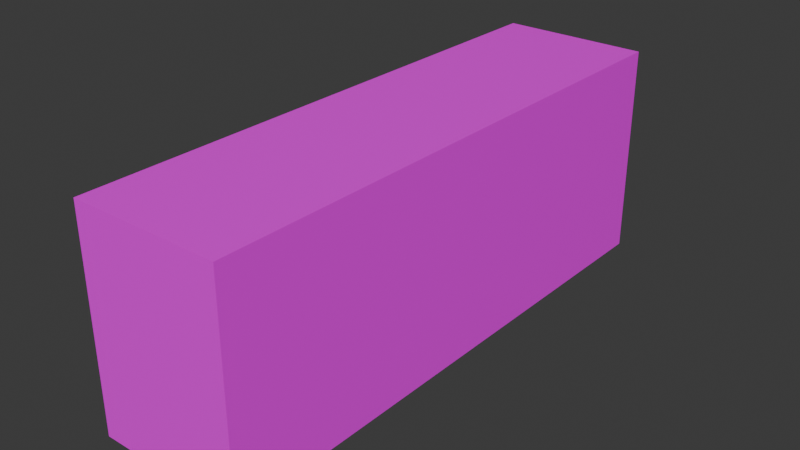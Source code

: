 # Source: Book_Block_2.blend  (saved by Blender 4.0.36; exported with 4.5.12 LTS)
import bpy
from mathutils import Matrix  # noqa: F401  (used for matrix-valued properties, if any)

bpy.ops.wm.read_factory_settings(use_empty=True)
scene = bpy.context.scene
scene.name = 'Scene'

# ---- collections
col_collection = bpy.data.collections.new('Collection'); scene.collection.children.link(col_collection)

# ---- images (referenced by path relative to the original .blend; pixels are not part of the script)
import os
ASSET_DIR = os.environ.get("B2B_ASSET_DIR", "")  # directory of the original .blend (textures are referenced by path, not embedded)
HERE = os.path.dirname(os.path.abspath(__file__))  # packed textures are extracted next to this script under _unpacked/

def load_image(name, relpath, width, height, colorspace="sRGB"):
    """Load a texture the original file referenced (path relative to the .blend, or extracted next to this script)."""
    p = next((c for c in (os.path.join(HERE, relpath), os.path.join(ASSET_DIR, relpath)) if relpath and os.path.exists(c)), "")
    if p:
        img = bpy.data.images.load(p, check_existing=True)
        img.name = name
    else:  # same state as the original file: an image datablock whose file is absent (Cycles renders it pink)
        img = bpy.data.images.new(name, width, height)
        img.source = "FILE"
        img.filepath = "//" + (relpath or name)
    img.colorspace_settings.name = colorspace
    return img
img_floormulchbookatlas_png = load_image('FloorMulchBookAtlas.png', 'FloorMulchBookAtlas.png', 1024, 1024, 'sRGB')

# ---- materials (node trees are filled in below, after node groups)
mat_material_001 = bpy.data.materials.new('Material.001')
mat_material_001.use_transparent_shadow = False

# ---- material node trees
mat_material_001.use_nodes = True; mat_material_001.node_tree.nodes.clear()
_N = mat_material_001.node_tree.nodes; _L = mat_material_001.node_tree.links
n0 = _N.new('ShaderNodeBsdfPrincipled'); n0.name = 'Principled BSDF'; n0.location = (10, 300)
n0.inputs[3].default_value = 1.45
n1 = _N.new('ShaderNodeOutputMaterial'); n1.name = 'Material Output'; n1.location = (300, 300)
n2 = _N.new('ShaderNodeTexImage'); n2.name = 'Image Texture'; n2.location = (-280, 275)
n2.image = img_floormulchbookatlas_png
_L.new(n0.outputs[0], n1.inputs[0])
_L.new(n2.outputs[0], n0.inputs[0])
n1.is_active_output = True

# ---- world
world_world = bpy.data.worlds.new('World'); scene.world = world_world
world_world.use_nodes = True; world_world.node_tree.nodes.clear()
_N = world_world.node_tree.nodes; _L = world_world.node_tree.links
n0 = _N.new('ShaderNodeOutputWorld'); n0.name = 'World Output'; n0.location = (300, 300)
n1 = _N.new('ShaderNodeBackground'); n1.name = 'Background'; n1.location = (10, 300)
n1.inputs[0].default_value = (0.05088, 0.05088, 0.05088, 1.0)
_L.new(n1.outputs[0], n0.inputs[0])
n0.is_active_output = True
world_world.color = (0.05088, 0.05088, 0.05088)
world_world.use_sun_shadow = False
world_world.sun_shadow_jitter_overblur = 0.0

# ---- meshes
me_cube_246 = bpy.data.meshes.new('Cube.246')
me_cube_246.from_pydata([(-0.1957, 0.2801, 0.7262), (-0.1957, 0.2801, -0.7262), (-0.1957, -0.2801, 0.7262), (-0.1957, -0.2801, -0.7262), (0.1957, 0.2801, 0.7262), (0.1957, 0.2801, -0.7262), (0.1957, -0.2801, 0.7262), (0.1957, -0.2801, -0.7262)], [], [(0, 1, 3, 2), (2, 3, 7, 6), (6, 7, 5, 4), (4, 5, 1, 0), (2, 6, 4, 0), (7, 3, 1, 5)])
_uv = me_cube_246.uv_layers.new(name='UVMap')
_uv.uv.foreach_set('vector', [0.5058, 0.5057, 0.5058, 0.9943, 0.3636, 0.9943, 0.3636, 0.5057, 0.3541, 0.9121, 0.3541, 0.9121, 0.3541, 0.9112, 0.3541, 0.9112, 0.3541, 0.9121, 0.3541, 0.9121, 0.3541, 0.9112, 0.3541, 0.9112, 0.3531, 0.9121, 0.3531, 0.9121, 0.3531, 0.9117, 0.3531, 0.9117, 0.3542, 0.9112, 0.3542, 0.9121, 0.3542, 0.9121, 0.3542, 0.9112, 0.3507, 0.9112, 0.3507, 0.9121, 0.3507, 0.9121, 0.3507, 0.9112])
me_cube_246.materials.append(mat_material_001)
me_cube_246.update()

# ---- objects
ob_books_r = bpy.data.objects.new('Books R', me_cube_246)

# ---- transforms, parenting, visibility, modifiers, constraints
ob_books_r.location = (0.0, 0.0, 0.0)
ob_books_r.rotation_euler = (1.571, 0.0, 0.0)

# ---- collection membership
col_collection.objects.link(ob_books_r)

# ---- scene / render settings (as saved in the file)
scene.frame_start = 1; scene.frame_end = 250; scene.frame_set(1)
scene.render.engine = 'BLENDER_EEVEE_NEXT'
scene.cycles.sampling_pattern = 'TABULATED_SOBOL'
bpy.context.view_layer.update()

# ---- added for rendering (the .blend has no active camera and no usable light): camera, sun
cam_auto = bpy.data.cameras.new('AutoCamera')
cam_auto.lens = 50.0
cam_auto.sensor_width = 36.0
cam_auto.clip_end = 1000.0
ob_auto_camera = bpy.data.objects.new('AutoCamera', cam_auto)
scene.collection.objects.link(ob_auto_camera)
ob_auto_camera.location = (1.48511, -1.78214, 1.18809)
ob_auto_camera.rotation_euler = (1.09748, -7.21219e-08, 0.694738)
scene.camera = ob_auto_camera
light_auto_sun = bpy.data.lights.new('AutoSun', 'SUN')
light_auto_sun.energy = 3.0
light_auto_sun.angle = 0.0523599
ob_auto_sun = bpy.data.objects.new('AutoSun', light_auto_sun)
scene.collection.objects.link(ob_auto_sun)
ob_auto_sun.rotation_euler = (0.872665, 0.174533, 0.523599)
bpy.context.view_layer.update()
